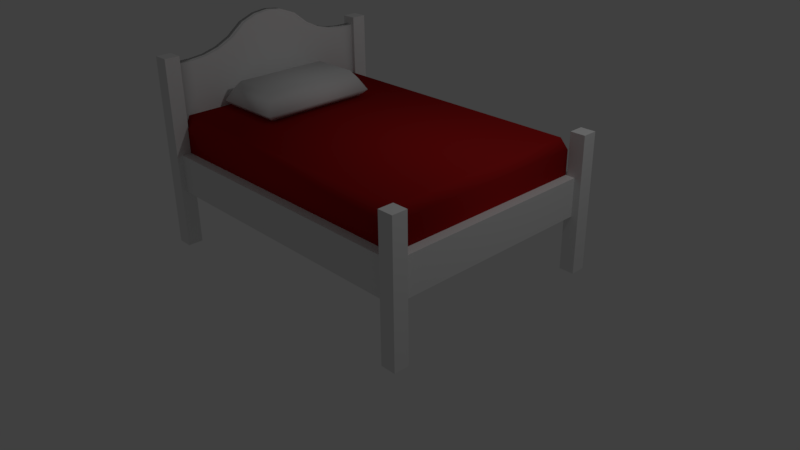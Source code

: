 # Source: bed.blend  (saved by Blender 2.77.0; exported with 4.5.12 LTS)
import bpy
from mathutils import Matrix  # noqa: F401  (used for matrix-valued properties, if any)

bpy.ops.wm.read_factory_settings(use_empty=True)
scene = bpy.context.scene
scene.name = 'Scene'

# ---- collections
col_collection_1 = bpy.data.collections.new('Collection 1'); scene.collection.children.link(col_collection_1)

# ---- materials (node trees are filled in below, after node groups)
mat_wood = bpy.data.materials.new('wood')
mat_wood.alpha_threshold = 0.0
mat_wood.use_transparent_shadow = False
mat_wood.roughness = 0.5
mat_blanket = bpy.data.materials.new('blanket')
mat_blanket.alpha_threshold = 0.0
mat_blanket.use_transparent_shadow = False
mat_blanket.diffuse_color = (0.4064, 0.01193, 0.01193, 1.0)
mat_blanket.roughness = 0.74
mat_pillow = bpy.data.materials.new('pillow')
mat_pillow.alpha_threshold = 0.0
mat_pillow.use_transparent_shadow = False
mat_pillow.roughness = 0.6

# ---- material node trees

# ---- world
world_world = bpy.data.worlds.new('World'); scene.world = world_world
world_world.color = (0.05088, 0.05088, 0.05088)
world_world.use_sun_shadow = False
world_world.sun_shadow_jitter_overblur = 0.0
world_world.cycles.sampling_method = 'MANUAL'

# ---- cameras
cam_camera = bpy.data.cameras.new('Camera')
cam_camera.clip_end = 100.0
cam_camera.lens = 35.0
cam_camera.sensor_width = 32.0
cam_camera.sensor_height = 18.0
cam_camera.ortho_scale = 7.314
cam_camera.dof.focus_distance = 0.0
cam_camera.dof.aperture_fstop = 128.0

# ---- lights
light_lamp = bpy.data.lights.new('Lamp', 'POINT')
light_lamp.transmission_factor = 0.0
light_lamp.cutoff_distance = 30.0
light_lamp.energy = 100.0
light_lamp.shadow_buffer_clip_start = 1.001
light_lamp.shadow_soft_size = 0.1
light_lamp.shadow_maximum_resolution = 0.006
light_lamp.use_absolute_resolution = True

# ---- meshes
me_cube_003 = bpy.data.meshes.new('Cube.003')
me_cube_003.from_pydata([(-37.82, -22.24, 0.9245), (-36.99, -21.61, 1.302), (-37.82, -8.243, 0.9245), (-36.99, -8.879, 1.302), (-29.88, -22.24, 0.9245), (-30.71, -21.61, 1.302), (-29.88, -8.243, 0.9245), (-30.71, -8.879, 1.302), (-37.82, -22.24, 1.192), (-37.82, -8.243, 1.192), (-29.88, -8.243, 1.192), (-29.88, -22.24, 1.192), (-38.59, -7.325, 1.019), (-29.11, -7.325, 1.019), (-29.11, -23.16, 1.019), (-38.59, -23.16, 1.019), (-39.99, -28.86, 0.2479), (-39.36, -28.19, 0.9145), (-39.99, -0.9684, 0.2479), (-39.36, -1.647, 0.9145), (-1.206, -28.86, 0.2479), (-1.829, -28.19, 0.9145), (-1.206, -0.9684, 0.2479), (-1.829, -1.647, 0.9145), (-39.99, -28.86, 0.7431), (-39.99, -0.9684, 0.7431), (-1.206, -0.9684, 0.7431), (-1.206, -28.86, 0.7431), (-40.45, -28.7, -0.1521), (-40.45, -28.7, 1.66), (-40.45, -1.102, -0.1521), (-40.45, -1.102, 1.66), (-39.25, -28.7, -0.1521), (-39.25, -28.7, 1.66), (-39.25, -1.102, -0.1521), (-39.25, -1.102, 1.66), (-40.45, -26.73, 1.66), (-40.45, -24.76, 1.684), (-40.45, -22.79, 1.744), (-40.45, -20.82, 1.852), (-40.45, -18.84, 2.026), (-40.45, -16.87, 2.111), (-40.45, -14.9, 2.139), (-40.45, -12.93, 2.111), (-40.45, -10.96, 2.026), (-40.45, -8.987, 1.852), (-40.45, -7.016, 1.744), (-40.45, -5.045, 1.684), (-40.45, -3.073, 1.66), (-40.45, -3.073, -0.1521), (-40.45, -5.045, -0.1521), (-40.45, -7.016, -0.1521), (-40.45, -8.987, -0.1521), (-40.45, -10.96, -0.1521), (-40.45, -12.93, -0.1521), (-40.45, -14.9, -0.1521), (-40.45, -16.87, -0.1521), (-40.45, -18.84, -0.1521), (-40.45, -20.82, -0.1521), (-40.45, -22.79, -0.1521), (-40.45, -24.76, -0.1521), (-40.45, -26.73, -0.1521), (-39.25, -3.073, 1.66), (-39.25, -5.045, 1.684), (-39.25, -7.016, 1.744), (-39.25, -8.987, 1.852), (-39.25, -10.96, 2.026), (-39.25, -12.93, 2.111), (-39.25, -14.9, 2.139), (-39.25, -16.87, 2.111), (-39.25, -18.84, 2.026), (-39.25, -20.82, 1.852), (-39.25, -22.79, 1.744), (-39.25, -24.76, 1.684), (-39.25, -26.73, 1.66), (-39.25, -26.73, -0.1521), (-39.25, -24.76, -0.1521), (-39.25, -22.79, -0.1521), (-39.25, -20.82, -0.1521), (-39.25, -18.84, -0.1521), (-39.25, -16.87, -0.1521), (-39.25, -14.9, -0.1521), (-39.25, -12.93, -0.1521), (-39.25, -10.96, -0.1521), (-39.25, -8.987, -0.1521), (-39.25, -7.016, -0.1521), (-39.25, -5.045, -0.1521), (-39.25, -3.073, -0.1521), (-40.77, -30.79, -1.0), (-40.77, -30.79, 1.778), (-40.77, -28.79, -1.0), (-40.77, -28.79, 1.778), (-38.77, -30.79, -1.0), (-38.77, -30.79, 1.778), (-38.77, -28.79, -1.0), (-38.77, -28.79, 1.778), (-40.77, -1.234, -1.0), (-40.77, -1.234, 1.778), (-40.77, 0.7661, -1.0), (-40.77, 0.7661, 1.778), (-38.77, -1.234, -1.0), (-38.77, -1.234, 1.778), (-38.77, 0.7661, -1.0), (-38.77, 0.7661, 1.778), (-1.0, -1.0, -1.0), (-1.0, -1.0, 1.0), (-1.0, 1.0, -1.0), (-1.0, 1.0, 1.0), (1.0, -1.0, -1.0), (1.0, -1.0, 1.0), (1.0, 1.0, -1.0), (1.0, 1.0, 1.0), (-1.166, -30.73, -1.0), (-1.166, -30.73, 1.0), (-1.166, -28.73, -1.0), (-1.166, -28.73, 1.0), (0.8342, -30.73, -1.0), (0.8342, -30.73, 1.0), (0.8342, -28.73, -1.0), (0.8342, -28.73, 1.0), (-39.92, -30.06, -0.1667), (-39.92, -30.06, 0.3889), (-39.92, -0.06366, -0.1667), (-39.92, -0.06366, 0.3889), (0.08018, -30.06, -0.1667), (0.08018, -30.06, 0.3889), (0.08018, -0.06366, -0.1667), (0.08018, -0.06366, 0.3889)], [], [(15, 12, 2, 0), (12, 13, 6, 2), (13, 14, 4, 6), (14, 15, 0, 4), (0, 2, 6, 4), (5, 7, 3, 1), (5, 1, 8, 11), (7, 5, 11, 10), (3, 7, 10, 9), (1, 3, 9, 8), (11, 8, 15, 14), (10, 11, 14, 13), (9, 10, 13, 12), (8, 9, 12, 15), (24, 25, 18, 16), (25, 26, 22, 18), (26, 27, 20, 22), (27, 24, 16, 20), (16, 18, 22, 20), (21, 23, 19, 17), (21, 17, 24, 27), (23, 21, 27, 26), (19, 23, 26, 25), (17, 19, 25, 24), (48, 31, 30, 49), (31, 35, 34, 30), (74, 33, 32, 75), (33, 29, 28, 32), (49, 30, 34, 87), (62, 35, 31, 48), (33, 74, 36, 29), (74, 73, 37, 36), (73, 72, 38, 37), (72, 71, 39, 38), (71, 70, 40, 39), (70, 69, 41, 40), (69, 68, 42, 41), (68, 67, 43, 42), (67, 66, 44, 43), (66, 65, 45, 44), (65, 64, 46, 45), (64, 63, 47, 46), (63, 62, 48, 47), (28, 61, 75, 32), (61, 60, 76, 75), (60, 59, 77, 76), (59, 58, 78, 77), (58, 57, 79, 78), (57, 56, 80, 79), (56, 55, 81, 80), (55, 54, 82, 81), (54, 53, 83, 82), (53, 52, 84, 83), (52, 51, 85, 84), (51, 50, 86, 85), (50, 49, 87, 86), (35, 62, 87, 34), (62, 63, 86, 87), (63, 64, 85, 86), (64, 65, 84, 85), (65, 66, 83, 84), (66, 67, 82, 83), (67, 68, 81, 82), (68, 69, 80, 81), (69, 70, 79, 80), (70, 71, 78, 79), (71, 72, 77, 78), (72, 73, 76, 77), (73, 74, 75, 76), (29, 36, 61, 28), (36, 37, 60, 61), (37, 38, 59, 60), (38, 39, 58, 59), (39, 40, 57, 58), (40, 41, 56, 57), (41, 42, 55, 56), (42, 43, 54, 55), (43, 44, 53, 54), (44, 45, 52, 53), (45, 46, 51, 52), (46, 47, 50, 51), (47, 48, 49, 50), (89, 91, 90, 88), (91, 95, 94, 90), (95, 93, 92, 94), (93, 89, 88, 92), (88, 90, 94, 92), (93, 95, 91, 89), (97, 99, 98, 96), (99, 103, 102, 98), (103, 101, 100, 102), (101, 97, 96, 100), (96, 98, 102, 100), (101, 103, 99, 97), (105, 107, 106, 104), (107, 111, 110, 106), (111, 109, 108, 110), (109, 105, 104, 108), (104, 106, 110, 108), (109, 111, 107, 105), (113, 115, 114, 112), (115, 119, 118, 114), (119, 117, 116, 118), (117, 113, 112, 116), (112, 114, 118, 116), (117, 119, 115, 113), (121, 123, 122, 120), (123, 127, 126, 122), (127, 125, 124, 126), (125, 121, 120, 124), (120, 122, 126, 124), (125, 127, 123, 121)])
me_cube_003.polygons.foreach_set('use_smooth', [1, 1, 1, 1, 1, 1, 1, 1, 1, 1, 1, 1, 1, 1, 1, 1, 1, 1, 1, 1, 1, 1, 1, 1, 1, 1, 1, 1, 1, 1, 1, 1, 1, 1, 1, 1, 1, 1, 1, 1, 1, 1, 1, 1, 1, 1, 1, 1, 1, 1, 1, 1, 1, 1, 1, 1, 1, 1, 1, 1, 1, 1, 1, 1, 1, 1, 1, 1, 1, 1, 1, 1, 1, 1, 1, 1, 1, 1, 1, 1, 1, 1, 0, 0, 0, 0, 0, 0, 0, 0, 0, 0, 0, 0, 0, 0, 0, 0, 0, 0, 0, 0, 0, 0, 0, 0, 0, 0, 0, 0, 0, 0])
me_cube_003.polygons.foreach_set('material_index', [2, 2, 2, 2, 0, 2, 2, 2, 2, 2, 2, 2, 2, 2, 0, 1, 1, 1, 0, 1, 1, 1, 1, 0, 0, 0, 0, 0, 0, 0, 0, 0, 0, 0, 0, 0, 0, 0, 0, 0, 0, 0, 0, 0, 0, 0, 0, 0, 0, 0, 0, 0, 0, 0, 0, 0, 0, 0, 0, 0, 0, 0, 0, 0, 0, 0, 0, 0, 0, 0, 0, 0, 0, 0, 0, 0, 0, 0, 0, 0, 0, 0, 0, 0, 0, 0, 0, 0, 0, 0, 0, 0, 0, 0, 0, 0, 0, 0, 0, 0, 0, 0, 0, 0, 0, 0, 0, 0, 0, 0, 0, 0])
_uv = me_cube_003.uv_layers.new(name='UVMap')
_uv.uv.foreach_set('vector', [0.0, 0.0, 1.0, 0.0, 1.0, 1.0, 0.0, 1.0, 0.0, 0.0, 1.0, 0.0, 1.0, 1.0, 0.0, 1.0, 0.0, 0.0, 1.0, 0.0, 1.0, 1.0, 0.0, 1.0, 0.0, 0.0, 1.0, 0.0, 1.0, 1.0, 0.0, 1.0, 0.0, 0.0, 1.0, 0.0, 1.0, 1.0, 0.0, 1.0, 0.0, 0.0, 1.0, 0.0, 1.0, 1.0, 0.0, 1.0, 0.0, 0.0, 1.0, 0.0, 1.0, 1.0, 0.0, 1.0, 0.0, 0.0, 1.0, 0.0, 1.0, 1.0, 0.0, 1.0, 0.0, 0.0, 1.0, 0.0, 1.0, 1.0, 0.0, 1.0, 0.0, 0.0, 1.0, 0.0, 1.0, 1.0, 0.0, 1.0, 0.0, 0.0, 1.0, 0.0, 1.0, 1.0, 0.0, 1.0, 0.0, 0.0, 1.0, 0.0, 1.0, 1.0, 0.0, 1.0, 0.0, 0.0, 1.0, 0.0, 1.0, 1.0, 0.0, 1.0, 0.0, 0.0, 1.0, 0.0, 1.0, 1.0, 0.0, 1.0, 0.0, 0.0, 1.0, 0.0, 1.0, 1.0, 0.0, 1.0, 0.0, 0.0, 1.0, 0.0, 1.0, 1.0, 0.0, 1.0, 0.0, 0.0, 1.0, 0.0, 1.0, 1.0, 0.0, 1.0, 0.0, 0.0, 1.0, 0.0, 1.0, 1.0, 0.0, 1.0, 0.0, 0.0, 1.0, 0.0, 1.0, 1.0, 0.0, 1.0, 0.0, 0.0, 1.0, 0.0, 1.0, 1.0, 0.0, 1.0, 0.0, 0.0, 1.0, 0.0, 1.0, 1.0, 0.0, 1.0, 0.0, 0.0, 1.0, 0.0, 1.0, 1.0, 0.0, 1.0, 0.0, 0.0, 1.0, 0.0, 1.0, 1.0, 0.0, 1.0, 0.0, 0.0, 1.0, 0.0, 1.0, 1.0, 0.0, 1.0, 0.9362, 0.03423, 0.9362, 2.07e-09, 0.9642, 0.0, 0.9642, 0.03423, 0.0, 0.0, 1.0, 0.0, 1.0, 1.0, 0.0, 1.0, 0.9362, 0.5134, 0.9362, 0.4792, 0.9642, 0.4792, 0.9642, 0.5134, 0.0, 0.0, 1.0, 0.0, 1.0, 1.0, 0.0, 1.0, 0.0, 0.0, 1.0, 0.0, 1.0, 1.0, 0.0, 1.0, 0.9642, 0.03423, 0.9642, 4.139e-09, 0.9828, 0.0, 0.9828, 0.03423, 0.9642, 0.4792, 0.9642, 0.4449, 0.9828, 0.4449, 0.9828, 0.4792, 0.9642, 0.4449, 0.9642, 0.4107, 0.9828, 0.4107, 0.9828, 0.4449, 0.9642, 0.4107, 0.9642, 0.3765, 0.9828, 0.3765, 0.9828, 0.4107, 0.9642, 0.3765, 0.9642, 0.3423, 0.9828, 0.3423, 0.9828, 0.3765, 0.9642, 0.3423, 0.9642, 0.308, 0.9828, 0.308, 0.9828, 0.3423, 0.9642, 0.308, 0.9642, 0.2738, 0.9828, 0.2738, 0.9828, 0.308, 0.9642, 0.2738, 0.9642, 0.2396, 0.9828, 0.2396, 0.9828, 0.2738, 0.9642, 0.2396, 0.9642, 0.2054, 0.9828, 0.2054, 0.9828, 0.2396, 0.9642, 0.2054, 0.9642, 0.1711, 0.9828, 0.1711, 0.9828, 0.2054, 0.9642, 0.1711, 0.9642, 0.1369, 0.9828, 0.1369, 0.9828, 0.1711, 0.9642, 0.1369, 0.9642, 0.1027, 0.9828, 0.1027, 0.9828, 0.1369, 0.9642, 0.1027, 0.9642, 0.06845, 0.9828, 0.06845, 0.9828, 0.1027, 0.9642, 0.06845, 0.9642, 0.03423, 0.9828, 0.03423, 0.9828, 0.06845, 0.0, 0.0, 1.0, 0.0, 1.0, 1.0, 0.0, 1.0, 0.0, 0.0, 1.0, 0.0, 1.0, 1.0, 0.0, 1.0, 0.0, 0.0, 1.0, 0.0, 1.0, 1.0, 0.0, 1.0, 0.0, 0.0, 1.0, 0.0, 1.0, 1.0, 0.0, 1.0, 0.0, 0.0, 1.0, 0.0, 1.0, 1.0, 0.0, 1.0, 0.0, 0.0, 1.0, 0.0, 1.0, 1.0, 0.0, 1.0, 0.0, 0.0, 1.0, 0.0, 1.0, 1.0, 0.0, 1.0, 0.0, 0.0, 1.0, 0.0, 1.0, 1.0, 0.0, 1.0, 0.0, 0.0, 1.0, 0.0, 1.0, 1.0, 0.0, 1.0, 0.0, 0.0, 1.0, 0.0, 1.0, 1.0, 0.0, 1.0, 0.0, 0.0, 1.0, 0.0, 1.0, 1.0, 0.0, 1.0, 0.0, 0.0, 1.0, 0.0, 1.0, 1.0, 0.0, 1.0, 0.0, 0.0, 1.0, 0.0, 1.0, 1.0, 0.0, 1.0, 0.9362, 0.9583, 0.9362, 0.9241, 0.9642, 0.9241, 0.9642, 0.9583, 0.9362, 0.9241, 0.9358, 0.8899, 0.9642, 0.8899, 0.9642, 0.9241, 0.9358, 0.8899, 0.9349, 0.8557, 0.9642, 0.8557, 0.9642, 0.8899, 0.9349, 0.8557, 0.9332, 0.8214, 0.9642, 0.8214, 0.9642, 0.8557, 0.9332, 0.8214, 0.9305, 0.7872, 0.9642, 0.7872, 0.9642, 0.8214, 0.9305, 0.7872, 0.9292, 0.753, 0.9642, 0.753, 0.9642, 0.7872, 0.9292, 0.753, 0.9288, 0.7187, 0.9642, 0.7187, 0.9642, 0.753, 0.9288, 0.7187, 0.9292, 0.6845, 0.9642, 0.6845, 0.9642, 0.7187, 0.9292, 0.6845, 0.9305, 0.6503, 0.9642, 0.6503, 0.9642, 0.6845, 0.9305, 0.6503, 0.9332, 0.6161, 0.9642, 0.6161, 0.9642, 0.6503, 0.9332, 0.6161, 0.9349, 0.5818, 0.9642, 0.5818, 0.9642, 0.6161, 0.9349, 0.5818, 0.9358, 0.5476, 0.9642, 0.5476, 0.9642, 0.5818, 0.9358, 0.5476, 0.9362, 0.5134, 0.9642, 0.5134, 0.9642, 0.5476, 0.9362, 0.4792, 0.9362, 0.4449, 0.9642, 0.4449, 0.9642, 0.4792, 0.9362, 0.4449, 0.9358, 0.4107, 0.9642, 0.4107, 0.9642, 0.4449, 0.9358, 0.4107, 0.9349, 0.3765, 0.9642, 0.3765, 0.9642, 0.4107, 0.9349, 0.3765, 0.9332, 0.3423, 0.9642, 0.3423, 0.9642, 0.3765, 0.9332, 0.3423, 0.9305, 0.308, 0.9642, 0.308, 0.9642, 0.3423, 0.9305, 0.308, 0.9292, 0.2738, 0.9642, 0.2738, 0.9642, 0.308, 0.9292, 0.2738, 0.9288, 0.2396, 0.9642, 0.2396, 0.9642, 0.2738, 0.9288, 0.2396, 0.9292, 0.2054, 0.9642, 0.2054, 0.9642, 0.2396, 0.9292, 0.2054, 0.9305, 0.1711, 0.9642, 0.1711, 0.9642, 0.2054, 0.9305, 0.1711, 0.9332, 0.1369, 0.9642, 0.1369, 0.9642, 0.1711, 0.9332, 0.1369, 0.9349, 0.1027, 0.9642, 0.1027, 0.9642, 0.1369, 0.9349, 0.1027, 0.9358, 0.06845, 0.9642, 0.06845, 0.9642, 0.1027, 0.9358, 0.06845, 0.9362, 0.03423, 0.9642, 0.03423, 0.9642, 0.06845, 0.06192, 0.6944, 0.09288, 0.6944, 0.09288, 0.7427, 0.06192, 0.7427, 0.1238, 0.6944, 0.1548, 0.6944, 0.1548, 0.7427, 0.1238, 0.7427, 0.03096, 0.6944, 0.06192, 0.6944, 0.06192, 0.7427, 0.03096, 0.7427, 0.1548, 0.6944, 0.1858, 0.6944, 0.1858, 0.7427, 0.1548, 0.7427, 0.2786, 0.7639, 0.2786, 0.7292, 0.3096, 0.7292, 0.3096, 0.7639, 0.3405, 0.7292, 0.3405, 0.7639, 0.3096, 0.7639, 0.3096, 0.7292, 0.0, 0.6944, 0.03096, 0.6944, 0.03096, 0.7427, 7.381e-09, 0.7427, 0.1858, 0.6944, 0.2167, 0.6944, 0.2167, 0.7427, 0.1858, 0.7427, 0.09288, 0.6944, 0.1238, 0.6944, 0.1238, 0.7427, 0.09288, 0.7427, 0.2167, 0.6944, 0.2477, 0.6944, 0.2477, 0.7427, 0.2167, 0.7427, 0.2477, 0.7639, 0.2477, 0.7292, 0.2786, 0.7292, 0.2786, 0.7639, 0.5882, 0.6944, 0.6192, 0.6944, 0.6192, 0.7292, 0.5882, 0.7292, 0.4334, 0.7292, 0.4334, 0.6944, 0.4644, 0.6944, 0.4644, 0.7292, 0.3405, 0.7292, 0.3405, 0.6944, 0.3715, 0.6944, 0.3715, 0.7292, 0.3096, 0.7292, 0.3096, 0.6944, 0.3405, 0.6944, 0.3405, 0.7292, 0.4025, 0.6944, 0.4334, 0.6944, 0.4334, 0.7292, 0.4025, 0.7292, 0.4644, 0.7292, 0.4644, 0.6944, 0.4953, 0.6944, 0.4953, 0.7292, 0.4953, 0.6944, 0.5263, 0.6944, 0.5263, 0.7292, 0.4953, 0.7292, 0.5573, 0.7292, 0.5573, 0.6944, 0.5882, 0.6944, 0.5882, 0.7292, 0.2786, 0.6944, 0.3096, 0.6944, 0.3096, 0.7292, 0.2786, 0.7292, 0.3715, 0.7292, 0.3715, 0.6944, 0.4025, 0.6944, 0.4025, 0.7292, 0.2477, 0.6944, 0.2786, 0.6944, 0.2786, 0.7292, 0.2477, 0.7292, 0.5573, 0.6944, 0.5573, 0.7292, 0.5263, 0.7292, 0.5263, 0.6944, 0.6501, 0.6944, 0.6501, 0.7292, 0.6192, 0.7292, 0.6192, 0.6944, 0.0, 0.0, 1.0, 0.0, 1.0, 1.0, 0.0, 1.0, 0.9914, 0.6944, 0.9914, 1.811e-09, 1.0, 0.0, 1.0, 0.6944, 0.9642, 1.0, 0.9642, 0.4792, 0.9728, 0.4792, 0.9728, 1.0, 0.9914, 0.0, 0.9914, 0.6944, 0.9828, 0.6944, 0.9828, 1.682e-09, 0.0, 2.649e-07, 0.4644, 0.0, 0.4644, 0.6944, 2.362e-07, 0.6944, 0.4644, 8.485e-08, 0.9288, 0.0, 0.9288, 0.6944, 0.4644, 0.6944])
me_cube_003.materials.append(mat_wood)
me_cube_003.materials.append(mat_blanket)
me_cube_003.materials.append(mat_pillow)
me_cube_003.use_remesh_preserve_volume = False
me_cube_003.use_remesh_preserve_attributes = False
me_cube_003.use_mirror_vertex_groups = False
me_cube_003.update()

# ---- objects
ob_cube_002 = bpy.data.objects.new('Cube.002', me_cube_003)
ob_lamp = bpy.data.objects.new('Lamp', light_lamp)
ob_camera = bpy.data.objects.new('Camera', cam_camera)

# ---- transforms, parenting, visibility, modifiers, constraints
ob_cube_002.location = (1.992, 1.506, 0.9)
ob_cube_002.scale = (0.1, 0.1, 0.9)
ob_cube_002.lineart.crease_threshold = 0.0
ob_lamp.location = (4.076, 1.005, 5.904)
ob_lamp.rotation_euler = (0.6503, 0.05522, 1.866)
ob_lamp.lock_rotations_4d = False
ob_lamp.empty_display_type = 'ARROWS'
ob_lamp.color = (0.0, 0.0, 0.0, 0.0)
ob_lamp.lineart.crease_threshold = 0.0
ob_camera.location = (7.481, -6.508, 5.344)
ob_camera.rotation_euler = (1.109, 0.01082, 0.8149)
ob_camera.lock_rotations_4d = False
ob_camera.empty_display_type = 'ARROWS'
ob_camera.color = (0.0, 0.0, 0.0, 0.0)
ob_camera.display_type = 'WIRE'
ob_camera.lineart.crease_threshold = 0.0

# ---- collection membership
col_collection_1.objects.link(ob_cube_002)
col_collection_1.objects.link(ob_lamp)
col_collection_1.objects.link(ob_camera)

# ---- scene / render settings (as saved in the file)
scene.camera = ob_camera
scene.frame_start = 1; scene.frame_end = 250; scene.frame_set(1)
scene.render.engine = 'BLENDER_EEVEE_NEXT'
scene.render.resolution_percentage = 50
scene.render.dither_intensity = 0.0
scene.cycles.use_denoising = False
scene.cycles.samples = 128
scene.cycles.sampling_pattern = 'TABULATED_SOBOL'
scene.cycles.light_sampling_threshold = 0.0
scene.cycles.use_adaptive_sampling = False
scene.cycles.use_light_tree = False
scene.cycles.blur_glossy = 0.0
scene.cycles.sample_clamp_indirect = 0.0
scene.view_settings.view_transform = 'Standard'
bpy.context.view_layer.update()
